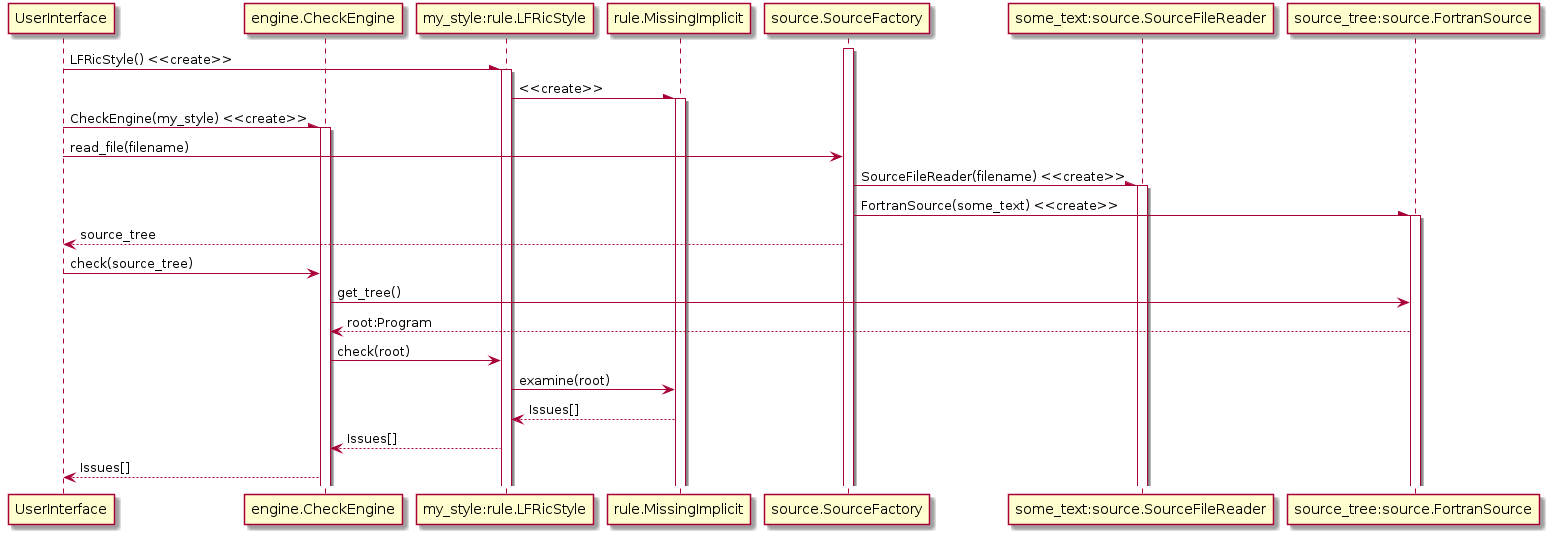

The diagram above was rendered by PlantUML. Its source (embedded in the PNG):
@startuml Checker Sequence Diagram
participant UserInterface
participant engine.CheckEngine as CheckEngine
participant "my_style:rule.LFRicStyle" as LFRicStyle
participant "rule.MissingImplicit" as MissingImplicit
participant source.SourceFactory as SourceFactory
participant "some_text:source.SourceFileReader" as SourceFileReader
participant "source_tree:source.FortranSource" as FortranSource

activate SourceFactory

UserInterface -\ LFRicStyle : LFRicStyle() <<create>>
activate LFRicStyle

LFRicStyle -\ MissingImplicit : <<create>>
activate MissingImplicit

UserInterface -\ CheckEngine : CheckEngine(my_style) <<create>>
activate CheckEngine

UserInterface -> SourceFactory: read_file(filename)

SourceFactory -\ SourceFileReader: SourceFileReader(filename) <<create>>
activate SourceFileReader

SourceFactory -\ FortranSource: FortranSource(some_text) <<create>>
activate FortranSource

SourceFactory --> UserInterface: source_tree

UserInterface -> CheckEngine : check(source_tree)

CheckEngine -> FortranSource : get_tree()
FortranSource --> CheckEngine : root:Program

CheckEngine -> LFRicStyle : check(root)
LFRicStyle -> MissingImplicit : examine(root)
MissingImplicit --> LFRicStyle : Issues[]
LFRicStyle --> CheckEngine : Issues[]

CheckEngine --> UserInterface : Issues[]

@enduml